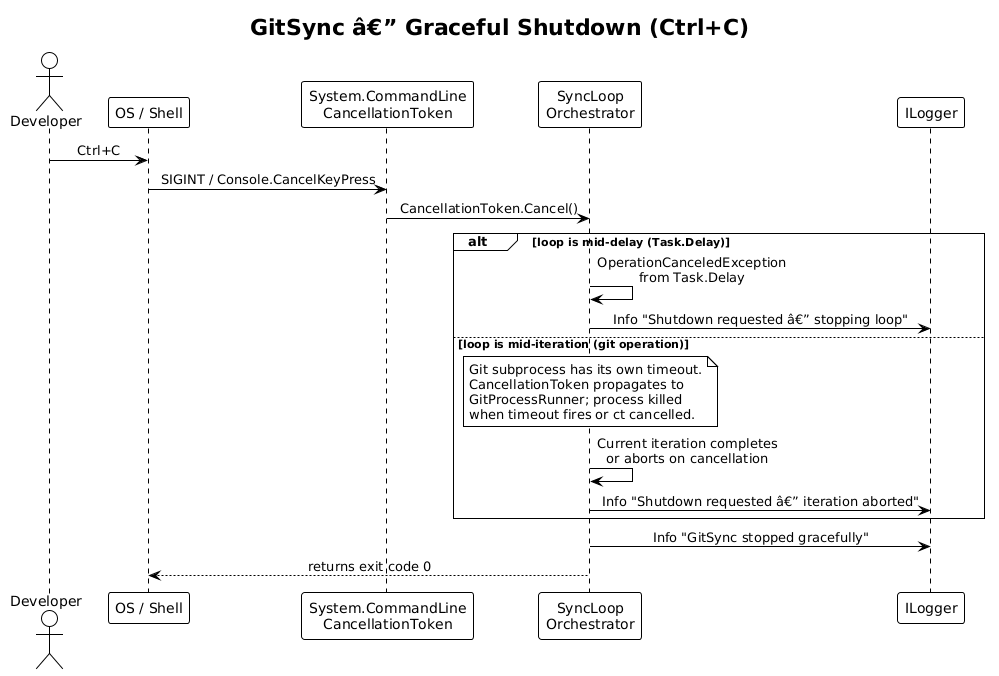

The diagram above was rendered by PlantUML. Its source (embedded in the PNG):
@startuml
!theme plain
skinparam sequenceMessageAlign center

title GitSync â€” Graceful Shutdown (Ctrl+C)

actor Developer
participant "OS / Shell" as OS
participant "System.CommandLine\nCancellationToken" as SCL
participant "SyncLoop\nOrchestrator" as ORCH
participant "ILogger" as LOG

Developer -> OS : Ctrl+C
OS -> SCL : SIGINT / Console.CancelKeyPress

SCL -> ORCH : CancellationToken.Cancel()

alt loop is mid-delay (Task.Delay)
    ORCH -> ORCH : OperationCanceledException\nfrom Task.Delay
    ORCH -> LOG : Info "Shutdown requested â€” stopping loop"
else loop is mid-iteration (git operation)
    note over ORCH
      Git subprocess has its own timeout.
      CancellationToken propagates to
      GitProcessRunner; process killed
      when timeout fires or ct cancelled.
    end note
    ORCH -> ORCH : Current iteration completes\nor aborts on cancellation
    ORCH -> LOG : Info "Shutdown requested â€” iteration aborted"
end

ORCH -> LOG : Info "GitSync stopped gracefully"
ORCH --> OS : returns exit code 0
@enduml